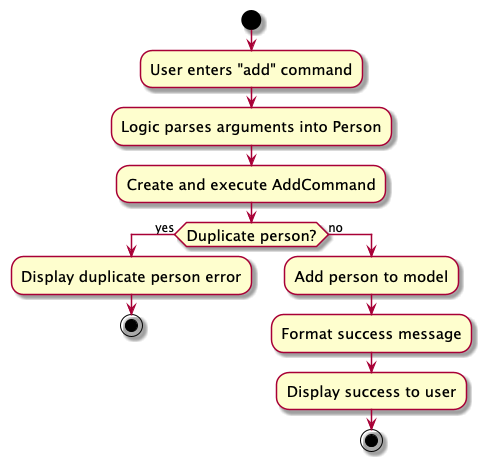

The diagram above was rendered by PlantUML. Its source (embedded in the PNG):
@startuml
skin rose
skinparam ActivityFontSize 15
skinparam ArrowFontSize 12
start
:User enters "add" command;
:Logic parses arguments into Person;
:Create and execute AddCommand;
if (Duplicate person?) then (yes)
  :Display duplicate person error;
  stop
else (no)
  :Add person to model;
  :Format success message;
  :Display success to user;
  stop
endif
@enduml